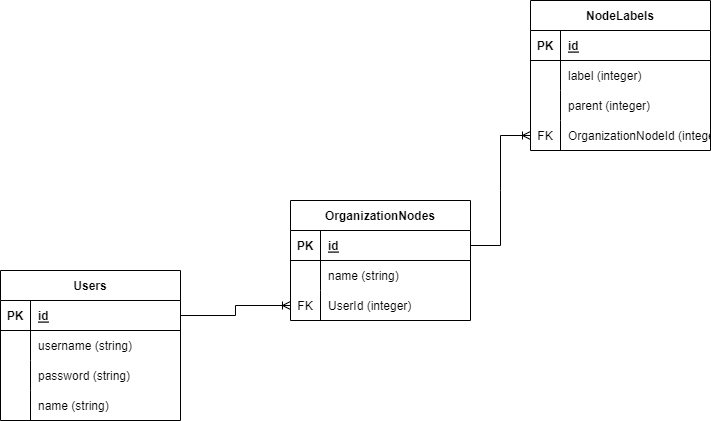

The diagram above was exported from draw.io. Its source (the exported page's mxGraphModel, read from the mxfile embedded in the PNG):
<mxGraphModel dx="1434" dy="802" grid="1" gridSize="10" guides="1" tooltips="1" connect="1" arrows="1" fold="1" page="1" pageScale="1" pageWidth="827" pageHeight="1169" background="#ffffff" math="0" shadow="0">
  <root>
    <mxCell id="0" />
    <mxCell id="1" parent="0" />
    <mxCell id="7A9_nmcayanobHowhAci-1" value="OrganizationNodes" style="shape=table;startSize=30;container=1;collapsible=1;childLayout=tableLayout;fixedRows=1;rowLines=0;fontStyle=1;align=center;resizeLast=1;" parent="1" vertex="1">
      <mxGeometry x="340" y="410" width="180" height="120" as="geometry" />
    </mxCell>
    <mxCell id="7A9_nmcayanobHowhAci-2" value="" style="shape=tableRow;horizontal=0;startSize=0;swimlaneHead=0;swimlaneBody=0;fillColor=none;collapsible=0;dropTarget=0;points=[[0,0.5],[1,0.5]];portConstraint=eastwest;top=0;left=0;right=0;bottom=1;" parent="7A9_nmcayanobHowhAci-1" vertex="1">
      <mxGeometry y="30" width="180" height="30" as="geometry" />
    </mxCell>
    <mxCell id="7A9_nmcayanobHowhAci-3" value="PK" style="shape=partialRectangle;connectable=0;fillColor=none;top=0;left=0;bottom=0;right=0;fontStyle=1;overflow=hidden;" parent="7A9_nmcayanobHowhAci-2" vertex="1">
      <mxGeometry width="30" height="30" as="geometry">
        <mxRectangle width="30" height="30" as="alternateBounds" />
      </mxGeometry>
    </mxCell>
    <mxCell id="7A9_nmcayanobHowhAci-4" value="id" style="shape=partialRectangle;connectable=0;fillColor=none;top=0;left=0;bottom=0;right=0;align=left;spacingLeft=6;fontStyle=5;overflow=hidden;" parent="7A9_nmcayanobHowhAci-2" vertex="1">
      <mxGeometry x="30" width="150" height="30" as="geometry">
        <mxRectangle width="150" height="30" as="alternateBounds" />
      </mxGeometry>
    </mxCell>
    <mxCell id="7A9_nmcayanobHowhAci-5" value="" style="shape=tableRow;horizontal=0;startSize=0;swimlaneHead=0;swimlaneBody=0;fillColor=none;collapsible=0;dropTarget=0;points=[[0,0.5],[1,0.5]];portConstraint=eastwest;top=0;left=0;right=0;bottom=0;" parent="7A9_nmcayanobHowhAci-1" vertex="1">
      <mxGeometry y="60" width="180" height="30" as="geometry" />
    </mxCell>
    <mxCell id="7A9_nmcayanobHowhAci-6" value="" style="shape=partialRectangle;connectable=0;fillColor=none;top=0;left=0;bottom=0;right=0;editable=1;overflow=hidden;" parent="7A9_nmcayanobHowhAci-5" vertex="1">
      <mxGeometry width="30" height="30" as="geometry">
        <mxRectangle width="30" height="30" as="alternateBounds" />
      </mxGeometry>
    </mxCell>
    <mxCell id="7A9_nmcayanobHowhAci-7" value="name (string)" style="shape=partialRectangle;connectable=0;fillColor=none;top=0;left=0;bottom=0;right=0;align=left;spacingLeft=6;overflow=hidden;" parent="7A9_nmcayanobHowhAci-5" vertex="1">
      <mxGeometry x="30" width="150" height="30" as="geometry">
        <mxRectangle width="150" height="30" as="alternateBounds" />
      </mxGeometry>
    </mxCell>
    <mxCell id="7A9_nmcayanobHowhAci-8" value="" style="shape=tableRow;horizontal=0;startSize=0;swimlaneHead=0;swimlaneBody=0;fillColor=none;collapsible=0;dropTarget=0;points=[[0,0.5],[1,0.5]];portConstraint=eastwest;top=0;left=0;right=0;bottom=0;" parent="7A9_nmcayanobHowhAci-1" vertex="1">
      <mxGeometry y="90" width="180" height="30" as="geometry" />
    </mxCell>
    <mxCell id="7A9_nmcayanobHowhAci-9" value="FK" style="shape=partialRectangle;connectable=0;fillColor=none;top=0;left=0;bottom=0;right=0;editable=1;overflow=hidden;" parent="7A9_nmcayanobHowhAci-8" vertex="1">
      <mxGeometry width="30" height="30" as="geometry">
        <mxRectangle width="30" height="30" as="alternateBounds" />
      </mxGeometry>
    </mxCell>
    <mxCell id="7A9_nmcayanobHowhAci-10" value="UserId (integer)" style="shape=partialRectangle;connectable=0;fillColor=none;top=0;left=0;bottom=0;right=0;align=left;spacingLeft=6;overflow=hidden;" parent="7A9_nmcayanobHowhAci-8" vertex="1">
      <mxGeometry x="30" width="150" height="30" as="geometry">
        <mxRectangle width="150" height="30" as="alternateBounds" />
      </mxGeometry>
    </mxCell>
    <mxCell id="7A9_nmcayanobHowhAci-28" value="NodeLabels" style="shape=table;startSize=30;container=1;collapsible=1;childLayout=tableLayout;fixedRows=1;rowLines=0;fontStyle=1;align=center;resizeLast=1;" parent="1" vertex="1">
      <mxGeometry x="580" y="210" width="180" height="150" as="geometry" />
    </mxCell>
    <mxCell id="7A9_nmcayanobHowhAci-29" value="" style="shape=tableRow;horizontal=0;startSize=0;swimlaneHead=0;swimlaneBody=0;fillColor=none;collapsible=0;dropTarget=0;points=[[0,0.5],[1,0.5]];portConstraint=eastwest;top=0;left=0;right=0;bottom=1;" parent="7A9_nmcayanobHowhAci-28" vertex="1">
      <mxGeometry y="30" width="180" height="30" as="geometry" />
    </mxCell>
    <mxCell id="7A9_nmcayanobHowhAci-30" value="PK" style="shape=partialRectangle;connectable=0;fillColor=none;top=0;left=0;bottom=0;right=0;fontStyle=1;overflow=hidden;" parent="7A9_nmcayanobHowhAci-29" vertex="1">
      <mxGeometry width="30" height="30" as="geometry">
        <mxRectangle width="30" height="30" as="alternateBounds" />
      </mxGeometry>
    </mxCell>
    <mxCell id="7A9_nmcayanobHowhAci-31" value="id" style="shape=partialRectangle;connectable=0;fillColor=none;top=0;left=0;bottom=0;right=0;align=left;spacingLeft=6;fontStyle=5;overflow=hidden;" parent="7A9_nmcayanobHowhAci-29" vertex="1">
      <mxGeometry x="30" width="150" height="30" as="geometry">
        <mxRectangle width="150" height="30" as="alternateBounds" />
      </mxGeometry>
    </mxCell>
    <mxCell id="7A9_nmcayanobHowhAci-32" value="" style="shape=tableRow;horizontal=0;startSize=0;swimlaneHead=0;swimlaneBody=0;fillColor=none;collapsible=0;dropTarget=0;points=[[0,0.5],[1,0.5]];portConstraint=eastwest;top=0;left=0;right=0;bottom=0;" parent="7A9_nmcayanobHowhAci-28" vertex="1">
      <mxGeometry y="60" width="180" height="30" as="geometry" />
    </mxCell>
    <mxCell id="7A9_nmcayanobHowhAci-33" value="" style="shape=partialRectangle;connectable=0;fillColor=none;top=0;left=0;bottom=0;right=0;editable=1;overflow=hidden;" parent="7A9_nmcayanobHowhAci-32" vertex="1">
      <mxGeometry width="30" height="30" as="geometry">
        <mxRectangle width="30" height="30" as="alternateBounds" />
      </mxGeometry>
    </mxCell>
    <mxCell id="7A9_nmcayanobHowhAci-34" value="label (integer)" style="shape=partialRectangle;connectable=0;fillColor=none;top=0;left=0;bottom=0;right=0;align=left;spacingLeft=6;overflow=hidden;" parent="7A9_nmcayanobHowhAci-32" vertex="1">
      <mxGeometry x="30" width="150" height="30" as="geometry">
        <mxRectangle width="150" height="30" as="alternateBounds" />
      </mxGeometry>
    </mxCell>
    <mxCell id="7A9_nmcayanobHowhAci-35" value="" style="shape=tableRow;horizontal=0;startSize=0;swimlaneHead=0;swimlaneBody=0;fillColor=none;collapsible=0;dropTarget=0;points=[[0,0.5],[1,0.5]];portConstraint=eastwest;top=0;left=0;right=0;bottom=0;" parent="7A9_nmcayanobHowhAci-28" vertex="1">
      <mxGeometry y="90" width="180" height="30" as="geometry" />
    </mxCell>
    <mxCell id="7A9_nmcayanobHowhAci-36" value="" style="shape=partialRectangle;connectable=0;fillColor=none;top=0;left=0;bottom=0;right=0;editable=1;overflow=hidden;" parent="7A9_nmcayanobHowhAci-35" vertex="1">
      <mxGeometry width="30" height="30" as="geometry">
        <mxRectangle width="30" height="30" as="alternateBounds" />
      </mxGeometry>
    </mxCell>
    <mxCell id="7A9_nmcayanobHowhAci-37" value="parent (integer)" style="shape=partialRectangle;connectable=0;fillColor=none;top=0;left=0;bottom=0;right=0;align=left;spacingLeft=6;overflow=hidden;" parent="7A9_nmcayanobHowhAci-35" vertex="1">
      <mxGeometry x="30" width="150" height="30" as="geometry">
        <mxRectangle width="150" height="30" as="alternateBounds" />
      </mxGeometry>
    </mxCell>
    <mxCell id="7A9_nmcayanobHowhAci-53" value="" style="shape=tableRow;horizontal=0;startSize=0;swimlaneHead=0;swimlaneBody=0;fillColor=none;collapsible=0;dropTarget=0;points=[[0,0.5],[1,0.5]];portConstraint=eastwest;top=0;left=0;right=0;bottom=0;" parent="7A9_nmcayanobHowhAci-28" vertex="1">
      <mxGeometry y="120" width="180" height="30" as="geometry" />
    </mxCell>
    <mxCell id="7A9_nmcayanobHowhAci-54" value="FK" style="shape=partialRectangle;connectable=0;fillColor=none;top=0;left=0;bottom=0;right=0;editable=1;overflow=hidden;" parent="7A9_nmcayanobHowhAci-53" vertex="1">
      <mxGeometry width="30" height="30" as="geometry">
        <mxRectangle width="30" height="30" as="alternateBounds" />
      </mxGeometry>
    </mxCell>
    <mxCell id="7A9_nmcayanobHowhAci-55" value="OrganizationNodeId (integer)" style="shape=partialRectangle;connectable=0;fillColor=none;top=0;left=0;bottom=0;right=0;align=left;spacingLeft=6;overflow=hidden;" parent="7A9_nmcayanobHowhAci-53" vertex="1">
      <mxGeometry x="30" width="150" height="30" as="geometry">
        <mxRectangle width="150" height="30" as="alternateBounds" />
      </mxGeometry>
    </mxCell>
    <mxCell id="7A9_nmcayanobHowhAci-84" value="Users" style="shape=table;startSize=30;container=1;collapsible=1;childLayout=tableLayout;fixedRows=1;rowLines=0;fontStyle=1;align=center;resizeLast=1;" parent="1" vertex="1">
      <mxGeometry x="50" y="480" width="180" height="150" as="geometry" />
    </mxCell>
    <mxCell id="7A9_nmcayanobHowhAci-85" value="" style="shape=tableRow;horizontal=0;startSize=0;swimlaneHead=0;swimlaneBody=0;fillColor=none;collapsible=0;dropTarget=0;points=[[0,0.5],[1,0.5]];portConstraint=eastwest;top=0;left=0;right=0;bottom=1;" parent="7A9_nmcayanobHowhAci-84" vertex="1">
      <mxGeometry y="30" width="180" height="30" as="geometry" />
    </mxCell>
    <mxCell id="7A9_nmcayanobHowhAci-86" value="PK" style="shape=partialRectangle;connectable=0;fillColor=none;top=0;left=0;bottom=0;right=0;fontStyle=1;overflow=hidden;" parent="7A9_nmcayanobHowhAci-85" vertex="1">
      <mxGeometry width="30" height="30" as="geometry">
        <mxRectangle width="30" height="30" as="alternateBounds" />
      </mxGeometry>
    </mxCell>
    <mxCell id="7A9_nmcayanobHowhAci-87" value="id" style="shape=partialRectangle;connectable=0;fillColor=none;top=0;left=0;bottom=0;right=0;align=left;spacingLeft=6;fontStyle=5;overflow=hidden;" parent="7A9_nmcayanobHowhAci-85" vertex="1">
      <mxGeometry x="30" width="150" height="30" as="geometry">
        <mxRectangle width="150" height="30" as="alternateBounds" />
      </mxGeometry>
    </mxCell>
    <mxCell id="7A9_nmcayanobHowhAci-88" value="" style="shape=tableRow;horizontal=0;startSize=0;swimlaneHead=0;swimlaneBody=0;fillColor=none;collapsible=0;dropTarget=0;points=[[0,0.5],[1,0.5]];portConstraint=eastwest;top=0;left=0;right=0;bottom=0;" parent="7A9_nmcayanobHowhAci-84" vertex="1">
      <mxGeometry y="60" width="180" height="30" as="geometry" />
    </mxCell>
    <mxCell id="7A9_nmcayanobHowhAci-89" value="" style="shape=partialRectangle;connectable=0;fillColor=none;top=0;left=0;bottom=0;right=0;editable=1;overflow=hidden;" parent="7A9_nmcayanobHowhAci-88" vertex="1">
      <mxGeometry width="30" height="30" as="geometry">
        <mxRectangle width="30" height="30" as="alternateBounds" />
      </mxGeometry>
    </mxCell>
    <mxCell id="7A9_nmcayanobHowhAci-90" value="username (string)" style="shape=partialRectangle;connectable=0;fillColor=none;top=0;left=0;bottom=0;right=0;align=left;spacingLeft=6;overflow=hidden;" parent="7A9_nmcayanobHowhAci-88" vertex="1">
      <mxGeometry x="30" width="150" height="30" as="geometry">
        <mxRectangle width="150" height="30" as="alternateBounds" />
      </mxGeometry>
    </mxCell>
    <mxCell id="7A9_nmcayanobHowhAci-91" value="" style="shape=tableRow;horizontal=0;startSize=0;swimlaneHead=0;swimlaneBody=0;fillColor=none;collapsible=0;dropTarget=0;points=[[0,0.5],[1,0.5]];portConstraint=eastwest;top=0;left=0;right=0;bottom=0;" parent="7A9_nmcayanobHowhAci-84" vertex="1">
      <mxGeometry y="90" width="180" height="30" as="geometry" />
    </mxCell>
    <mxCell id="7A9_nmcayanobHowhAci-92" value="" style="shape=partialRectangle;connectable=0;fillColor=none;top=0;left=0;bottom=0;right=0;editable=1;overflow=hidden;" parent="7A9_nmcayanobHowhAci-91" vertex="1">
      <mxGeometry width="30" height="30" as="geometry">
        <mxRectangle width="30" height="30" as="alternateBounds" />
      </mxGeometry>
    </mxCell>
    <mxCell id="7A9_nmcayanobHowhAci-93" value="password (string)" style="shape=partialRectangle;connectable=0;fillColor=none;top=0;left=0;bottom=0;right=0;align=left;spacingLeft=6;overflow=hidden;" parent="7A9_nmcayanobHowhAci-91" vertex="1">
      <mxGeometry x="30" width="150" height="30" as="geometry">
        <mxRectangle width="150" height="30" as="alternateBounds" />
      </mxGeometry>
    </mxCell>
    <mxCell id="zXD-83SY58QZqOqW5tUU-1" value="" style="shape=tableRow;horizontal=0;startSize=0;swimlaneHead=0;swimlaneBody=0;fillColor=none;collapsible=0;dropTarget=0;points=[[0,0.5],[1,0.5]];portConstraint=eastwest;top=0;left=0;right=0;bottom=0;" vertex="1" parent="7A9_nmcayanobHowhAci-84">
      <mxGeometry y="120" width="180" height="30" as="geometry" />
    </mxCell>
    <mxCell id="zXD-83SY58QZqOqW5tUU-2" value="" style="shape=partialRectangle;connectable=0;fillColor=none;top=0;left=0;bottom=0;right=0;editable=1;overflow=hidden;" vertex="1" parent="zXD-83SY58QZqOqW5tUU-1">
      <mxGeometry width="30" height="30" as="geometry">
        <mxRectangle width="30" height="30" as="alternateBounds" />
      </mxGeometry>
    </mxCell>
    <mxCell id="zXD-83SY58QZqOqW5tUU-3" value="name (string)" style="shape=partialRectangle;connectable=0;fillColor=none;top=0;left=0;bottom=0;right=0;align=left;spacingLeft=6;overflow=hidden;" vertex="1" parent="zXD-83SY58QZqOqW5tUU-1">
      <mxGeometry x="30" width="150" height="30" as="geometry">
        <mxRectangle width="150" height="30" as="alternateBounds" />
      </mxGeometry>
    </mxCell>
    <mxCell id="7A9_nmcayanobHowhAci-94" value="" style="edgeStyle=entityRelationEdgeStyle;fontSize=12;html=1;endArrow=ERoneToMany;rounded=0;exitX=1;exitY=0.5;exitDx=0;exitDy=0;entryX=0;entryY=0.5;entryDx=0;entryDy=0;" parent="1" source="7A9_nmcayanobHowhAci-2" target="7A9_nmcayanobHowhAci-53" edge="1">
      <mxGeometry width="100" height="100" relative="1" as="geometry">
        <mxPoint x="250" y="330" as="sourcePoint" />
        <mxPoint x="340" y="435" as="targetPoint" />
      </mxGeometry>
    </mxCell>
    <mxCell id="zXD-83SY58QZqOqW5tUU-4" style="edgeStyle=orthogonalEdgeStyle;rounded=0;orthogonalLoop=1;jettySize=auto;html=1;entryX=0;entryY=0.5;entryDx=0;entryDy=0;endArrow=ERoneToMany;endFill=0;" edge="1" parent="1" source="7A9_nmcayanobHowhAci-85" target="7A9_nmcayanobHowhAci-8">
      <mxGeometry relative="1" as="geometry" />
    </mxCell>
  </root>
</mxGraphModel>